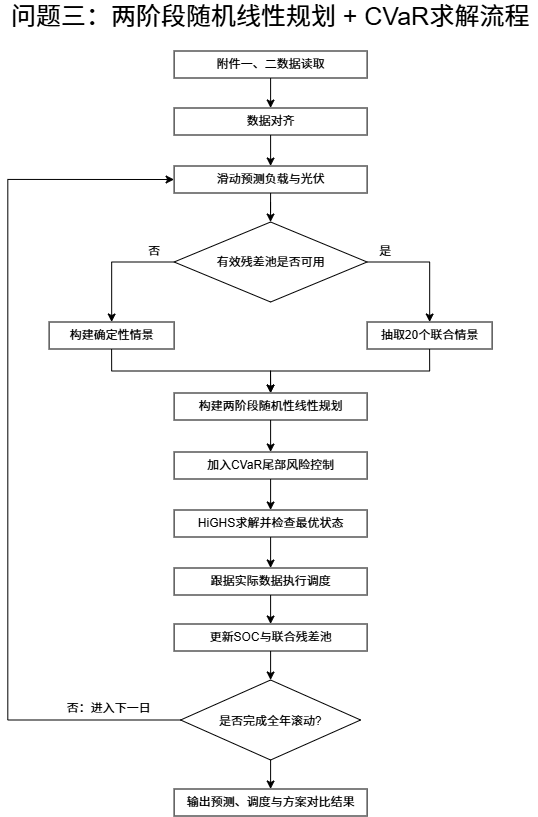

The diagram above was exported from draw.io. Its source (the exported page's mxGraphModel, read from the mxfile embedded in the PNG):
<mxGraphModel dx="1094" dy="714" grid="0" gridSize="10" guides="1" tooltips="1" connect="1" arrows="1" fold="1" page="1" pageScale="1" pageWidth="827" pageHeight="1169" math="0" shadow="0">
  <root>
    <mxCell id="0" />
    <mxCell id="1" parent="0" />
    <mxCell id="_AOQ6YaupBatq7SOweT5-21" edge="1" parent="1" source="_AOQ6YaupBatq7SOweT5-1" style="edgeStyle=orthogonalEdgeStyle;rounded=0;orthogonalLoop=1;jettySize=auto;html=1;exitX=0.5;exitY=1;exitDx=0;exitDy=0;entryX=0.5;entryY=0;entryDx=0;entryDy=0;" target="_AOQ6YaupBatq7SOweT5-5">
      <mxGeometry relative="1" as="geometry" />
    </mxCell>
    <mxCell id="_AOQ6YaupBatq7SOweT5-1" parent="1" style="rounded=0;whiteSpace=wrap;html=1;" value="附件一、二数据读取" vertex="1">
      <mxGeometry height="27" width="193" x="257" y="68" as="geometry" />
    </mxCell>
    <mxCell id="_AOQ6YaupBatq7SOweT5-2" edge="1" parent="1" source="_AOQ6YaupBatq7SOweT5-1" style="edgeStyle=orthogonalEdgeStyle;rounded=0;orthogonalLoop=1;jettySize=auto;html=1;innerLoopWaypoints=1;exitX=0.5;exitY=1;exitDx=0;exitDy=0;" target="_AOQ6YaupBatq7SOweT5-1">
      <mxGeometry relative="1" as="geometry" />
    </mxCell>
    <mxCell id="_AOQ6YaupBatq7SOweT5-22" edge="1" parent="1" source="_AOQ6YaupBatq7SOweT5-5" style="edgeStyle=orthogonalEdgeStyle;rounded=0;orthogonalLoop=1;jettySize=auto;html=1;exitX=0.5;exitY=1;exitDx=0;exitDy=0;entryX=0.5;entryY=0;entryDx=0;entryDy=0;" target="_AOQ6YaupBatq7SOweT5-6">
      <mxGeometry relative="1" as="geometry" />
    </mxCell>
    <mxCell id="_AOQ6YaupBatq7SOweT5-5" parent="1" style="rounded=0;whiteSpace=wrap;html=1;" value="数据对齐" vertex="1">
      <mxGeometry height="27" width="193" x="257" y="125" as="geometry" />
    </mxCell>
    <mxCell id="kG-f9ZyR21rxZ5bNUvSS-1" edge="1" parent="1" source="_AOQ6YaupBatq7SOweT5-6" style="edgeStyle=orthogonalEdgeStyle;rounded=0;orthogonalLoop=1;jettySize=auto;html=1;exitX=0.5;exitY=1;exitDx=0;exitDy=0;" target="_AOQ6YaupBatq7SOweT5-15">
      <mxGeometry relative="1" as="geometry" />
    </mxCell>
    <mxCell id="_AOQ6YaupBatq7SOweT5-6" parent="1" style="rounded=0;whiteSpace=wrap;html=1;" value="滑动预测负载与光伏" vertex="1">
      <mxGeometry height="27" width="193" x="257" y="183" as="geometry" />
    </mxCell>
    <mxCell id="kG-f9ZyR21rxZ5bNUvSS-15" edge="1" parent="1" source="_AOQ6YaupBatq7SOweT5-10" style="edgeStyle=orthogonalEdgeStyle;rounded=0;orthogonalLoop=1;jettySize=auto;html=1;exitX=0.5;exitY=1;exitDx=0;exitDy=0;entryX=0.5;entryY=0;entryDx=0;entryDy=0;" target="_AOQ6YaupBatq7SOweT5-19">
      <mxGeometry relative="1" as="geometry" />
    </mxCell>
    <mxCell id="_AOQ6YaupBatq7SOweT5-10" parent="1" style="rounded=0;whiteSpace=wrap;html=1;" value="抽取20个联合情景" vertex="1">
      <mxGeometry height="27" width="125" x="450" y="339" as="geometry" />
    </mxCell>
    <mxCell id="kG-f9ZyR21rxZ5bNUvSS-5" edge="1" parent="1" source="_AOQ6YaupBatq7SOweT5-11" style="edgeStyle=orthogonalEdgeStyle;rounded=0;orthogonalLoop=1;jettySize=auto;html=1;exitX=0.5;exitY=1;exitDx=0;exitDy=0;entryX=0.5;entryY=0;entryDx=0;entryDy=0;" target="kG-f9ZyR21rxZ5bNUvSS-4">
      <mxGeometry relative="1" as="geometry" />
    </mxCell>
    <mxCell id="_AOQ6YaupBatq7SOweT5-11" parent="1" style="rounded=0;whiteSpace=wrap;html=1;" value="加入CVaR尾部风险控制" vertex="1">
      <mxGeometry height="27" width="193" x="257" y="469" as="geometry" />
    </mxCell>
    <mxCell id="kG-f9ZyR21rxZ5bNUvSS-9" edge="1" parent="1" source="_AOQ6YaupBatq7SOweT5-12" style="edgeStyle=orthogonalEdgeStyle;rounded=0;orthogonalLoop=1;jettySize=auto;html=1;exitX=0.5;exitY=1;exitDx=0;exitDy=0;entryX=0.5;entryY=0;entryDx=0;entryDy=0;" target="_AOQ6YaupBatq7SOweT5-16">
      <mxGeometry relative="1" as="geometry" />
    </mxCell>
    <mxCell id="_AOQ6YaupBatq7SOweT5-12" parent="1" style="rounded=0;whiteSpace=wrap;html=1;" value="更新SOC与联合残差池" vertex="1">
      <mxGeometry height="27" width="193" x="257" y="641" as="geometry" />
    </mxCell>
    <mxCell id="kG-f9ZyR21rxZ5bNUvSS-12" edge="1" parent="1" source="_AOQ6YaupBatq7SOweT5-15" style="edgeStyle=orthogonalEdgeStyle;rounded=0;orthogonalLoop=1;jettySize=auto;html=1;exitX=0;exitY=0.5;exitDx=0;exitDy=0;" target="kG-f9ZyR21rxZ5bNUvSS-3">
      <mxGeometry relative="1" as="geometry" />
    </mxCell>
    <mxCell id="kG-f9ZyR21rxZ5bNUvSS-13" edge="1" parent="1" source="_AOQ6YaupBatq7SOweT5-15" style="edgeStyle=orthogonalEdgeStyle;rounded=0;orthogonalLoop=1;jettySize=auto;html=1;exitX=1;exitY=0.5;exitDx=0;exitDy=0;" target="_AOQ6YaupBatq7SOweT5-10">
      <mxGeometry relative="1" as="geometry" />
    </mxCell>
    <mxCell id="_AOQ6YaupBatq7SOweT5-15" parent="1" style="rhombus;whiteSpace=wrap;html=1;shapeInside=1;" value="有效残差池是否可用" vertex="1">
      <mxGeometry height="80" width="193" x="257" y="239" as="geometry" />
    </mxCell>
    <mxCell id="kG-f9ZyR21rxZ5bNUvSS-11" edge="1" parent="1" source="_AOQ6YaupBatq7SOweT5-16" style="edgeStyle=orthogonalEdgeStyle;rounded=0;orthogonalLoop=1;jettySize=auto;html=1;exitX=0.5;exitY=1;exitDx=0;exitDy=0;entryX=0.5;entryY=0;entryDx=0;entryDy=0;" target="kG-f9ZyR21rxZ5bNUvSS-10">
      <mxGeometry relative="1" as="geometry" />
    </mxCell>
    <mxCell id="kG-f9ZyR21rxZ5bNUvSS-17" edge="1" parent="1" source="_AOQ6YaupBatq7SOweT5-16" style="edgeStyle=orthogonalEdgeStyle;rounded=0;orthogonalLoop=1;jettySize=auto;html=1;exitX=0;exitY=0.5;exitDx=0;exitDy=0;entryX=0;entryY=0.5;entryDx=0;entryDy=0;" target="_AOQ6YaupBatq7SOweT5-6">
      <mxGeometry relative="1" as="geometry">
        <Array as="points">
          <mxPoint x="90.76" y="737.06" />
          <mxPoint x="90.76" y="196.47" />
        </Array>
      </mxGeometry>
    </mxCell>
    <mxCell id="_AOQ6YaupBatq7SOweT5-16" parent="1" style="rhombus;whiteSpace=wrap;html=1;shapeInside=1;" value="是否完成全年滚动?" vertex="1">
      <mxGeometry height="80" width="180" x="263.5" y="697" as="geometry" />
    </mxCell>
    <mxCell id="_AOQ6YaupBatq7SOweT5-17" parent="1" style="text;html=1;whiteSpace=wrap;strokeColor=none;fillColor=none;align=center;verticalAlign=middle;rounded=0;fontSize=25;" value="问题三：两阶段随机线性规划 + CVaR求解流程" vertex="1">
      <mxGeometry height="30" width="534" x="86.5" y="17" as="geometry" />
    </mxCell>
    <mxCell id="_AOQ6YaupBatq7SOweT5-33" edge="1" parent="1" source="_AOQ6YaupBatq7SOweT5-19" style="edgeStyle=orthogonalEdgeStyle;rounded=0;orthogonalLoop=1;jettySize=auto;html=1;exitX=0.5;exitY=1;exitDx=0;exitDy=0;entryX=0.5;entryY=0;entryDx=0;entryDy=0;" target="_AOQ6YaupBatq7SOweT5-11">
      <mxGeometry relative="1" as="geometry" />
    </mxCell>
    <mxCell id="_AOQ6YaupBatq7SOweT5-19" parent="1" style="rounded=0;whiteSpace=wrap;html=1;" value="构建两阶段随机性线性规划" vertex="1">
      <mxGeometry height="27" width="193" x="257" y="410" as="geometry" />
    </mxCell>
    <mxCell id="_AOQ6YaupBatq7SOweT5-40" parent="1" style="text;html=1;whiteSpace=wrap;strokeColor=none;fillColor=none;align=center;verticalAlign=middle;rounded=0;" value="否" vertex="1">
      <mxGeometry height="30" width="60" x="207" y="253" as="geometry" />
    </mxCell>
    <mxCell id="_AOQ6YaupBatq7SOweT5-41" parent="1" style="text;html=1;whiteSpace=wrap;strokeColor=none;fillColor=none;align=center;verticalAlign=middle;rounded=0;" value="否：进入下一日" vertex="1">
      <mxGeometry height="30" width="91" x="146" y="710" as="geometry" />
    </mxCell>
    <mxCell id="kG-f9ZyR21rxZ5bNUvSS-14" edge="1" parent="1" source="kG-f9ZyR21rxZ5bNUvSS-3" style="edgeStyle=orthogonalEdgeStyle;rounded=0;orthogonalLoop=1;jettySize=auto;html=1;exitX=0.5;exitY=1;exitDx=0;exitDy=0;entryX=0.5;entryY=0;entryDx=0;entryDy=0;" target="_AOQ6YaupBatq7SOweT5-19">
      <mxGeometry relative="1" as="geometry" />
    </mxCell>
    <mxCell id="kG-f9ZyR21rxZ5bNUvSS-3" parent="1" style="rounded=0;whiteSpace=wrap;html=1;" value="构建确定性情景" vertex="1">
      <mxGeometry height="27" width="125" x="132" y="339" as="geometry" />
    </mxCell>
    <mxCell id="kG-f9ZyR21rxZ5bNUvSS-7" edge="1" parent="1" source="kG-f9ZyR21rxZ5bNUvSS-4" style="edgeStyle=orthogonalEdgeStyle;rounded=0;orthogonalLoop=1;jettySize=auto;html=1;exitX=0.5;exitY=1;exitDx=0;exitDy=0;entryX=0.5;entryY=0;entryDx=0;entryDy=0;" target="kG-f9ZyR21rxZ5bNUvSS-6">
      <mxGeometry relative="1" as="geometry" />
    </mxCell>
    <mxCell id="kG-f9ZyR21rxZ5bNUvSS-4" parent="1" style="rounded=0;whiteSpace=wrap;html=1;" value="HiGHS求解并检查最优状态" vertex="1">
      <mxGeometry height="27" width="193" x="257" y="527" as="geometry" />
    </mxCell>
    <mxCell id="kG-f9ZyR21rxZ5bNUvSS-8" edge="1" parent="1" source="kG-f9ZyR21rxZ5bNUvSS-6" style="edgeStyle=orthogonalEdgeStyle;rounded=0;orthogonalLoop=1;jettySize=auto;html=1;exitX=0.5;exitY=1;exitDx=0;exitDy=0;entryX=0.5;entryY=0;entryDx=0;entryDy=0;" target="_AOQ6YaupBatq7SOweT5-12">
      <mxGeometry relative="1" as="geometry" />
    </mxCell>
    <mxCell id="kG-f9ZyR21rxZ5bNUvSS-6" parent="1" style="rounded=0;whiteSpace=wrap;html=1;" value="跟据实际数据执行调度" vertex="1">
      <mxGeometry height="27" width="193" x="257" y="585" as="geometry" />
    </mxCell>
    <mxCell id="kG-f9ZyR21rxZ5bNUvSS-10" parent="1" style="rounded=0;whiteSpace=wrap;html=1;" value="输出预测、调度与方案对比结果" vertex="1">
      <mxGeometry height="27" width="193" x="257" y="806" as="geometry" />
    </mxCell>
    <mxCell id="kG-f9ZyR21rxZ5bNUvSS-16" parent="1" style="text;html=1;whiteSpace=wrap;strokeColor=none;fillColor=none;align=center;verticalAlign=middle;rounded=0;" value="是" vertex="1">
      <mxGeometry height="30" width="60" x="438" y="253" as="geometry" />
    </mxCell>
  </root>
</mxGraphModel>